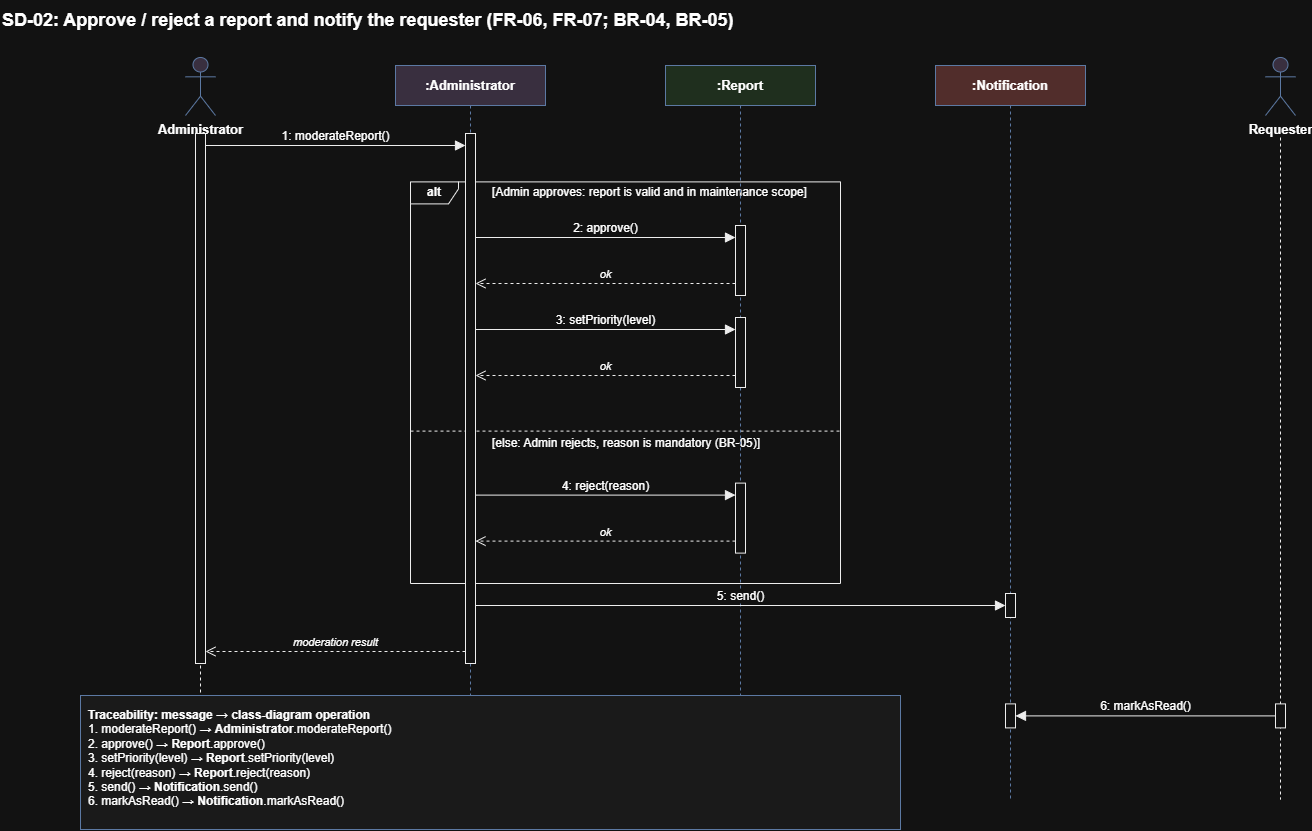

The diagram above was exported from draw.io. Its source (the exported page's mxGraphModel, read from the mxfile embedded in the PNG):
<mxGraphModel dx="1766" dy="996" grid="1" gridSize="10" guides="1" tooltips="1" connect="1" arrows="1" fold="1" page="1" pageScale="1" pageWidth="1610" pageHeight="982" math="0" shadow="0">
  <root>
    <mxCell id="0" />
    <mxCell id="1" parent="0" />
    <mxCell id="SD-02-1" parent="1" style="text;html=1;align=left;verticalAlign=middle;fontSize=18;fontStyle=1;" value="SD-02: Approve / reject a report and notify the requester (FR-06, FR-07; BR-04, BR-05)" vertex="1">
      <mxGeometry height="40" width="1100" x="30" y="15" as="geometry" />
    </mxCell>
    <mxCell id="SD-02-2" parent="1" style="shape=umlFrame;whiteSpace=wrap;html=1;pointerEvents=0;width=48;height=22;fillColor=none;strokeColor=#000000;fontStyle=1;fontSize=12;" value="alt" vertex="1">
      <mxGeometry height="401.6" width="430" x="440" y="196.39999999999998" as="geometry" />
    </mxCell>
    <mxCell id="SD-02-3" parent="1" style="text;html=1;align=left;verticalAlign=middle;fontSize=12;" value="[Admin approves: report is valid and in maintenance scope]" vertex="1">
      <mxGeometry height="22" width="330" x="520" y="196.4" as="geometry" />
    </mxCell>
    <mxCell id="SD-02-4" edge="1" parent="1" style="endArrow=none;dashed=1;html=1;strokeColor=#000000;" value="">
      <mxGeometry relative="1" as="geometry">
        <mxPoint x="440" y="445.59999999999997" as="sourcePoint" />
        <mxPoint x="870" y="445.59999999999997" as="targetPoint" />
      </mxGeometry>
    </mxCell>
    <mxCell id="SD-02-5" parent="1" style="text;html=1;align=left;verticalAlign=middle;fontSize=12;" value="[else: Admin rejects, reason is mandatory (BR-05)]" vertex="1">
      <mxGeometry height="22" width="310" x="520" y="446.6" as="geometry" />
    </mxCell>
    <mxCell id="SD-02-6" parent="1" style="shape=umlActor;verticalLabelPosition=bottom;verticalAlign=top;html=1;outlineConnect=0;fontStyle=1;fontSize=13;fillColor=#e1d5e7;strokeColor=#6c8ebf;" value="Administrator" vertex="1">
      <mxGeometry height="58" width="30" x="215" y="72" as="geometry" />
    </mxCell>
    <mxCell id="SD-02-7" edge="1" parent="1" style="endArrow=none;dashed=1;html=1;strokeColor=#000000;" value="">
      <mxGeometry relative="1" as="geometry">
        <mxPoint x="230" y="152" as="sourcePoint" />
        <mxPoint x="230" y="814" as="targetPoint" />
      </mxGeometry>
    </mxCell>
    <mxCell id="SD-02-8" parent="1" style="shape=umlLifeline;perimeter=lifelinePerimeter;whiteSpace=wrap;html=1;container=0;dropTarget=0;collapsible=0;recursiveResize=0;outlineConnect=0;portConstraint=eastwest;fillColor=#e1d5e7;strokeColor=#6c8ebf;fontStyle=1;fontSize=13;size=40;" value=":Administrator" vertex="1">
      <mxGeometry height="734" width="150" x="425" y="80" as="geometry" />
    </mxCell>
    <mxCell id="SD-02-9" parent="1" style="shape=umlLifeline;perimeter=lifelinePerimeter;whiteSpace=wrap;html=1;container=0;dropTarget=0;collapsible=0;recursiveResize=0;outlineConnect=0;portConstraint=eastwest;fillColor=#d5e8d4;strokeColor=#6c8ebf;fontStyle=1;fontSize=13;size=40;" value=":Report" vertex="1">
      <mxGeometry height="734" width="150" x="695" y="80" as="geometry" />
    </mxCell>
    <mxCell id="SD-02-10" parent="1" style="shape=umlLifeline;perimeter=lifelinePerimeter;whiteSpace=wrap;html=1;container=0;dropTarget=0;collapsible=0;recursiveResize=0;outlineConnect=0;portConstraint=eastwest;fillColor=#f8cecc;strokeColor=#6c8ebf;fontStyle=1;fontSize=13;size=40;" value=":Notification" vertex="1">
      <mxGeometry height="734" width="150" x="965" y="80" as="geometry" />
    </mxCell>
    <mxCell id="SD-02-11" parent="1" style="shape=umlActor;verticalLabelPosition=bottom;verticalAlign=top;html=1;outlineConnect=0;fontStyle=1;fontSize=13;fillColor=#e1d5e7;strokeColor=#6c8ebf;" value="Requester" vertex="1">
      <mxGeometry height="58" width="30" x="1295" y="72" as="geometry" />
    </mxCell>
    <mxCell id="SD-02-12" edge="1" parent="1" style="endArrow=none;dashed=1;html=1;strokeColor=#000000;" value="">
      <mxGeometry relative="1" as="geometry">
        <mxPoint x="1310" y="152" as="sourcePoint" />
        <mxPoint x="1310" y="814" as="targetPoint" />
      </mxGeometry>
    </mxCell>
    <mxCell id="SD-02-13" parent="1" style="html=1;points=[];outlineConnect=0;fillColor=#ffffff;strokeColor=#000000;" value="" vertex="1">
      <mxGeometry height="530" width="10" x="225" y="148" as="geometry" />
    </mxCell>
    <mxCell id="SD-02-14" parent="1" style="html=1;points=[];outlineConnect=0;fillColor=#ffffff;strokeColor=#000000;" value="" vertex="1">
      <mxGeometry height="530" width="10" x="495" y="148" as="geometry" />
    </mxCell>
    <mxCell id="SD-02-15" parent="1" style="html=1;points=[];outlineConnect=0;fillColor=#ffffff;strokeColor=#000000;" value="" vertex="1">
      <mxGeometry height="70" width="10" x="765" y="240" as="geometry" />
    </mxCell>
    <mxCell id="SD-02-16" parent="1" style="html=1;points=[];outlineConnect=0;fillColor=#ffffff;strokeColor=#000000;" value="" vertex="1">
      <mxGeometry height="70" width="10" x="765" y="332" as="geometry" />
    </mxCell>
    <mxCell id="SD-02-17" parent="1" style="html=1;points=[];outlineConnect=0;fillColor=#ffffff;strokeColor=#000000;" value="" vertex="1">
      <mxGeometry height="69.99999999999994" width="10" x="765" y="497.59999999999997" as="geometry" />
    </mxCell>
    <mxCell id="SD-02-18" parent="1" style="html=1;points=[];outlineConnect=0;fillColor=#ffffff;strokeColor=#000000;" value="" vertex="1">
      <mxGeometry height="24" width="10" x="1035" y="608" as="geometry" />
    </mxCell>
    <mxCell id="SD-02-19" parent="1" style="html=1;points=[];outlineConnect=0;fillColor=#ffffff;strokeColor=#000000;" value="" vertex="1">
      <mxGeometry height="24" width="10" x="1035" y="718.4" as="geometry" />
    </mxCell>
    <mxCell id="SD-02-20" parent="1" style="html=1;points=[];outlineConnect=0;fillColor=#ffffff;strokeColor=#000000;" value="" vertex="1">
      <mxGeometry height="24" width="10" x="1305" y="718.4" as="geometry" />
    </mxCell>
    <mxCell id="SD-02-21" edge="1" parent="1" style="html=1;verticalAlign=bottom;endArrow=block;endSize=8;endFill=1;rounded=0;strokeColor=#000000;fontSize=12;" value="1: moderateReport()">
      <mxGeometry relative="1" as="geometry">
        <mxPoint x="235" y="160" as="sourcePoint" />
        <mxPoint x="495" y="160" as="targetPoint" />
      </mxGeometry>
    </mxCell>
    <mxCell id="SD-02-22" edge="1" parent="1" style="html=1;verticalAlign=bottom;endArrow=block;endSize=8;endFill=1;rounded=0;strokeColor=#000000;fontSize=12;" value="2: approve()">
      <mxGeometry relative="1" as="geometry">
        <mxPoint x="505" y="252" as="sourcePoint" />
        <mxPoint x="765" y="252" as="targetPoint" />
      </mxGeometry>
    </mxCell>
    <mxCell id="SD-02-23" edge="1" parent="1" style="html=1;verticalAlign=bottom;endArrow=open;endSize=8;dashed=1;rounded=0;strokeColor=#000000;fontSize=11;fontStyle=2;" value="ok">
      <mxGeometry relative="1" as="geometry">
        <mxPoint x="765" y="298" as="sourcePoint" />
        <mxPoint x="505" y="298" as="targetPoint" />
      </mxGeometry>
    </mxCell>
    <mxCell id="SD-02-24" edge="1" parent="1" style="html=1;verticalAlign=bottom;endArrow=block;endSize=8;endFill=1;rounded=0;strokeColor=#000000;fontSize=12;" value="3: setPriority(level)">
      <mxGeometry relative="1" as="geometry">
        <mxPoint x="505" y="344" as="sourcePoint" />
        <mxPoint x="765" y="344" as="targetPoint" />
      </mxGeometry>
    </mxCell>
    <mxCell id="SD-02-25" edge="1" parent="1" style="html=1;verticalAlign=bottom;endArrow=open;endSize=8;dashed=1;rounded=0;strokeColor=#000000;fontSize=11;fontStyle=2;" value="ok">
      <mxGeometry relative="1" as="geometry">
        <mxPoint x="765" y="390" as="sourcePoint" />
        <mxPoint x="505" y="390" as="targetPoint" />
      </mxGeometry>
    </mxCell>
    <mxCell id="SD-02-26" edge="1" parent="1" style="html=1;verticalAlign=bottom;endArrow=block;endSize=8;endFill=1;rounded=0;strokeColor=#000000;fontSize=12;" value="4: reject(reason)">
      <mxGeometry relative="1" as="geometry">
        <mxPoint x="505" y="509.59999999999997" as="sourcePoint" />
        <mxPoint x="765" y="509.59999999999997" as="targetPoint" />
      </mxGeometry>
    </mxCell>
    <mxCell id="SD-02-27" edge="1" parent="1" style="html=1;verticalAlign=bottom;endArrow=open;endSize=8;dashed=1;rounded=0;strokeColor=#000000;fontSize=11;fontStyle=2;" value="ok">
      <mxGeometry relative="1" as="geometry">
        <mxPoint x="765" y="555.5999999999999" as="sourcePoint" />
        <mxPoint x="505" y="555.5999999999999" as="targetPoint" />
      </mxGeometry>
    </mxCell>
    <mxCell id="SD-02-28" edge="1" parent="1" style="html=1;verticalAlign=bottom;endArrow=block;endSize=8;endFill=1;rounded=0;strokeColor=#000000;fontSize=12;" value="5: send()">
      <mxGeometry relative="1" as="geometry">
        <mxPoint x="505" y="620" as="sourcePoint" />
        <mxPoint x="1035" y="620" as="targetPoint" />
      </mxGeometry>
    </mxCell>
    <mxCell id="SD-02-29" edge="1" parent="1" style="html=1;verticalAlign=bottom;endArrow=open;endSize=8;dashed=1;rounded=0;strokeColor=#000000;fontSize=11;fontStyle=2;" value="moderation result">
      <mxGeometry relative="1" as="geometry">
        <mxPoint x="495" y="666" as="sourcePoint" />
        <mxPoint x="235" y="666" as="targetPoint" />
      </mxGeometry>
    </mxCell>
    <mxCell id="SD-02-30" edge="1" parent="1" style="html=1;verticalAlign=bottom;endArrow=block;endSize=8;endFill=1;rounded=0;strokeColor=#000000;fontSize=12;" value="6: markAsRead()">
      <mxGeometry relative="1" as="geometry">
        <mxPoint x="1305" y="730.4" as="sourcePoint" />
        <mxPoint x="1045" y="730.4" as="targetPoint" />
      </mxGeometry>
    </mxCell>
    <mxCell id="SD-02-31" parent="1" style="text;html=1;align=left;verticalAlign=top;whiteSpace=wrap;fontSize=12;strokeColor=#6c8ebf;fillColor=#f5f5f5;spacing=8;" value="&lt;b&gt;Traceability: message &amp;rarr; class-diagram operation&lt;/b&gt;&lt;br&gt;1. moderateReport() &amp;rarr; &lt;b&gt;Administrator&lt;/b&gt;.moderateReport()&lt;br&gt;2. approve() &amp;rarr; &lt;b&gt;Report&lt;/b&gt;.approve()&lt;br&gt;3. setPriority(level) &amp;rarr; &lt;b&gt;Report&lt;/b&gt;.setPriority(level)&lt;br&gt;4. reject(reason) &amp;rarr; &lt;b&gt;Report&lt;/b&gt;.reject(reason)&lt;br&gt;5. send() &amp;rarr; &lt;b&gt;Notification&lt;/b&gt;.send()&lt;br&gt;6. markAsRead() &amp;rarr; &lt;b&gt;Notification&lt;/b&gt;.markAsRead()" vertex="1">
      <mxGeometry height="134" width="820" x="110" y="710" as="geometry" />
    </mxCell>
  </root>
</mxGraphModel>